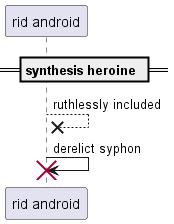

The diagram above was rendered by PlantUML. Its source (embedded in the PNG):
@startuml
participant "rid android" as 0
== synthesis heroine ==
0 -->x 0: ruthlessly included
0 -> 0!! : derelict syphon
@enduml